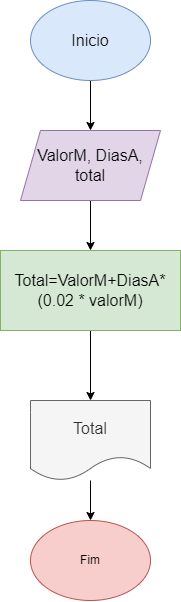

The diagram above was exported from draw.io. Its source (the exported page's mxGraphModel, read from the mxfile embedded in the PNG):
<mxGraphModel dx="1134" dy="590" grid="1" gridSize="10" guides="1" tooltips="1" connect="1" arrows="1" fold="1" page="1" pageScale="1" pageWidth="827" pageHeight="1169" math="0" shadow="0">
  <root>
    <mxCell id="0" />
    <mxCell id="1" parent="0" />
    <mxCell id="INQ6yASCwXc9fbtqfS4G-11" style="edgeStyle=orthogonalEdgeStyle;rounded=0;orthogonalLoop=1;jettySize=auto;html=1;" edge="1" parent="1" source="INQ6yASCwXc9fbtqfS4G-1" target="INQ6yASCwXc9fbtqfS4G-3">
      <mxGeometry relative="1" as="geometry" />
    </mxCell>
    <mxCell id="INQ6yASCwXc9fbtqfS4G-1" value="Inicio" style="ellipse;whiteSpace=wrap;html=1;fillColor=#dae8fc;strokeColor=#6c8ebf;fontSize=16;" vertex="1" parent="1">
      <mxGeometry x="340" y="110" width="120" height="80" as="geometry" />
    </mxCell>
    <mxCell id="INQ6yASCwXc9fbtqfS4G-2" value="Fim" style="ellipse;whiteSpace=wrap;html=1;fillColor=#f8cecc;strokeColor=#b85450;" vertex="1" parent="1">
      <mxGeometry x="340" y="630" width="120" height="80" as="geometry" />
    </mxCell>
    <mxCell id="INQ6yASCwXc9fbtqfS4G-8" style="edgeStyle=orthogonalEdgeStyle;rounded=0;orthogonalLoop=1;jettySize=auto;html=1;entryX=0.5;entryY=0;entryDx=0;entryDy=0;" edge="1" parent="1" source="INQ6yASCwXc9fbtqfS4G-3" target="INQ6yASCwXc9fbtqfS4G-4">
      <mxGeometry relative="1" as="geometry" />
    </mxCell>
    <mxCell id="INQ6yASCwXc9fbtqfS4G-3" value="ValorM, DiasA, total" style="shape=parallelogram;perimeter=parallelogramPerimeter;whiteSpace=wrap;html=1;fixedSize=1;fillColor=#e1d5e7;strokeColor=#9673a6;fontSize=16;" vertex="1" parent="1">
      <mxGeometry x="330" y="240" width="140" height="70" as="geometry" />
    </mxCell>
    <mxCell id="INQ6yASCwXc9fbtqfS4G-9" style="edgeStyle=orthogonalEdgeStyle;rounded=0;orthogonalLoop=1;jettySize=auto;html=1;entryX=0.5;entryY=0;entryDx=0;entryDy=0;" edge="1" parent="1" source="INQ6yASCwXc9fbtqfS4G-4" target="INQ6yASCwXc9fbtqfS4G-6">
      <mxGeometry relative="1" as="geometry" />
    </mxCell>
    <mxCell id="INQ6yASCwXc9fbtqfS4G-4" value="Total=ValorM+DiasA*(0.02 * valorM)" style="rounded=0;whiteSpace=wrap;html=1;fillColor=#d5e8d4;strokeColor=#82b366;fontSize=16;" vertex="1" parent="1">
      <mxGeometry x="310" y="360" width="180" height="80" as="geometry" />
    </mxCell>
    <mxCell id="INQ6yASCwXc9fbtqfS4G-10" style="edgeStyle=orthogonalEdgeStyle;rounded=0;orthogonalLoop=1;jettySize=auto;html=1;" edge="1" parent="1" source="INQ6yASCwXc9fbtqfS4G-6" target="INQ6yASCwXc9fbtqfS4G-2">
      <mxGeometry relative="1" as="geometry" />
    </mxCell>
    <mxCell id="INQ6yASCwXc9fbtqfS4G-6" value="Total" style="shape=document;whiteSpace=wrap;html=1;boundedLbl=1;fillColor=#f5f5f5;fontColor=#333333;strokeColor=#666666;fontSize=16;" vertex="1" parent="1">
      <mxGeometry x="340" y="510" width="120" height="80" as="geometry" />
    </mxCell>
  </root>
</mxGraphModel>